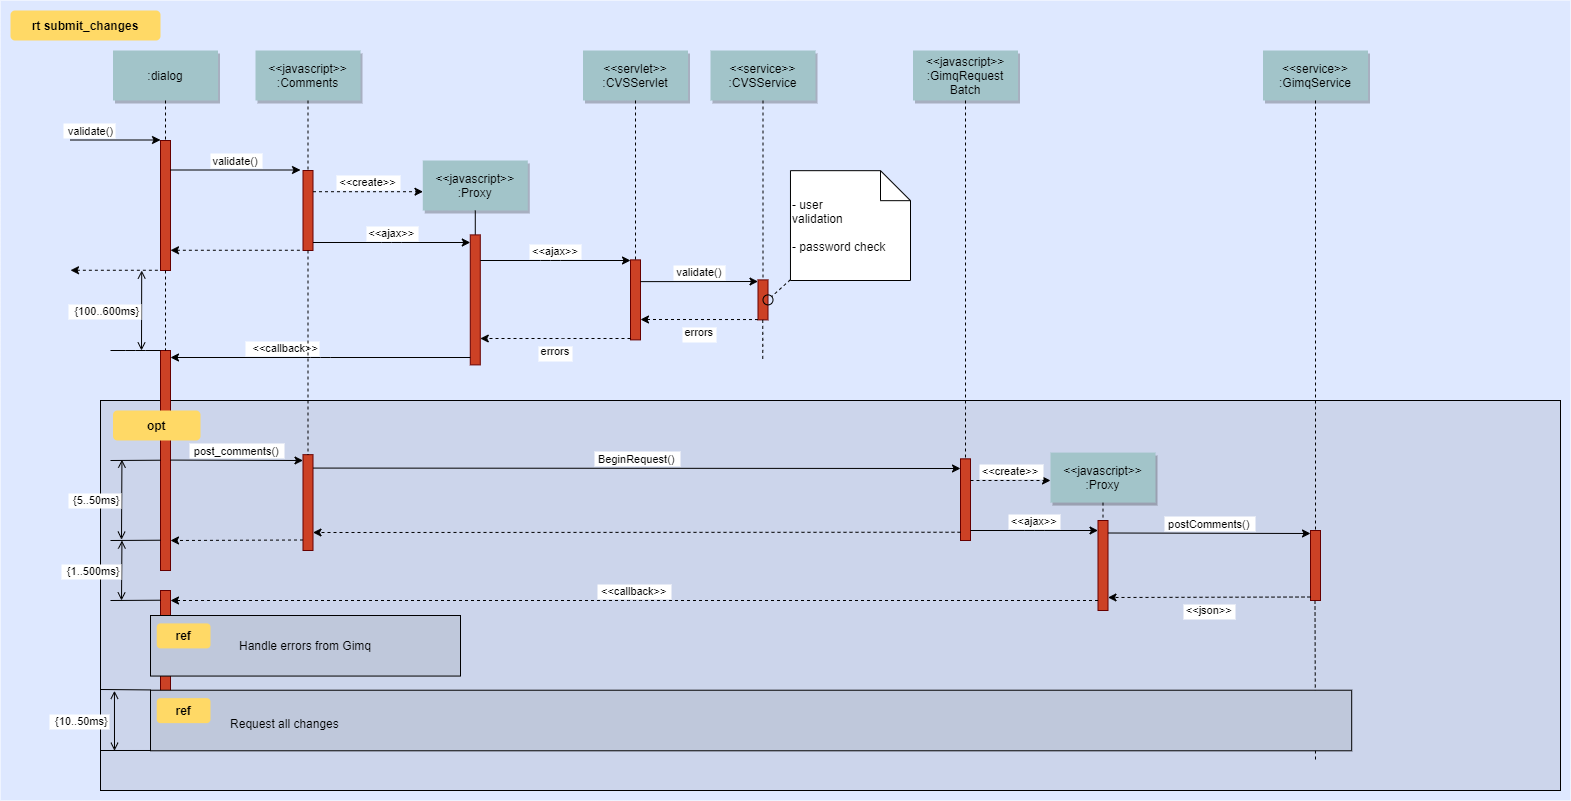

The diagram above was exported from draw.io. Its source (the exported page's mxGraphModel, read from the mxfile embedded in the PNG):
<mxGraphModel dx="782" dy="427" grid="1" gridSize="10" guides="1" tooltips="1" connect="1" arrows="1" fold="1" page="0" pageScale="1.5" pageWidth="826" pageHeight="1169" background="#ffffff" math="0" shadow="0">
  <root>
    <mxCell id="0" />
    <mxCell id="1" parent="0" />
    <mxCell id="69" value="" style="fillColor=#DEE8FF;strokeColor=none" parent="1" vertex="1">
      <mxGeometry x="40" y="10" width="1570" height="800" as="geometry" />
    </mxCell>
    <mxCell id="20" value="" style="fillColor=#CCD5EB" parent="1" vertex="1">
      <mxGeometry x="140" y="410" width="1460" height="390" as="geometry" />
    </mxCell>
    <mxCell id="81" value="" style="edgeStyle=elbowEdgeStyle;elbow=horizontal;endArrow=none;dashed=1" parent="1" edge="1">
      <mxGeometry x="1460" y="437.8935185185186" width="100" height="100" as="geometry">
        <mxPoint x="1354.5" y="610" as="sourcePoint" />
        <mxPoint x="1354.5" y="770" as="targetPoint" />
      </mxGeometry>
    </mxCell>
    <mxCell id="2" value="" style="fillColor=#CC4125;strokeColor=#660000" parent="1" vertex="1">
      <mxGeometry x="200" y="150" width="10" height="130" as="geometry" />
    </mxCell>
    <mxCell id="3" value="validate()" style="edgeStyle=none;verticalLabelPosition=top;verticalAlign=bottom;labelPosition=left;align=right" parent="1" edge="1">
      <mxGeometry x="110" y="49.5" width="100" height="100" as="geometry">
        <mxPoint x="110" y="149.5" as="sourcePoint" />
        <mxPoint x="200" y="149.5" as="targetPoint" />
      </mxGeometry>
    </mxCell>
    <mxCell id="4" value=":dialog" style="shadow=1;fillColor=#A2C4C9;strokeColor=none" parent="1" vertex="1">
      <mxGeometry x="152.5" y="60" width="105" height="50" as="geometry" />
    </mxCell>
    <mxCell id="6" value="" style="fillColor=#CC4125;strokeColor=#660000" parent="1" vertex="1">
      <mxGeometry x="342.5" y="180" width="10" height="80" as="geometry" />
    </mxCell>
    <mxCell id="7" value="&lt;&lt;javascript&gt;&gt;&#10;:Comments" style="shadow=1;fillColor=#A2C4C9;strokeColor=none" parent="1" vertex="1">
      <mxGeometry x="295" y="60" width="105" height="50" as="geometry" />
    </mxCell>
    <mxCell id="8" value="" style="edgeStyle=none;endArrow=none;dashed=1" parent="1" source="7" target="6" edge="1">
      <mxGeometry x="272.3350694444445" y="165" width="100" height="100" as="geometry">
        <mxPoint x="347.2588734567901" y="110" as="sourcePoint" />
        <mxPoint x="347.5761959876544" y="165" as="targetPoint" />
      </mxGeometry>
    </mxCell>
    <mxCell id="9" value="validate()" style="edgeStyle=none;verticalLabelPosition=top;verticalAlign=bottom" parent="1" edge="1">
      <mxGeometry x="220" y="92" width="100" height="100" as="geometry">
        <mxPoint x="210" y="179.5" as="sourcePoint" />
        <mxPoint x="340" y="179.5" as="targetPoint" />
      </mxGeometry>
    </mxCell>
    <mxCell id="11" value="" style="edgeStyle=none;verticalLabelPosition=top;verticalAlign=bottom;endArrow=none;startArrow=classic;dashed=1" parent="1" edge="1">
      <mxGeometry x="220" y="172.25887345679013" width="100" height="100" as="geometry">
        <mxPoint x="210" y="259.7588734567901" as="sourcePoint" />
        <mxPoint x="340" y="259.7588734567901" as="targetPoint" />
      </mxGeometry>
    </mxCell>
    <mxCell id="12" value="" style="edgeStyle=none;verticalLabelPosition=top;verticalAlign=bottom;labelPosition=left;align=right;endArrow=none;startArrow=classic;dashed=1" parent="1" edge="1">
      <mxGeometry x="110" y="179.75887345679013" width="100" height="100" as="geometry">
        <mxPoint x="110" y="279.7588734567901" as="sourcePoint" />
        <mxPoint x="200" y="279.7588734567901" as="targetPoint" />
      </mxGeometry>
    </mxCell>
    <mxCell id="13" value="&lt;&lt;create&gt;&gt;" style="edgeStyle=none;verticalLabelPosition=top;verticalAlign=bottom;dashed=1" parent="1" edge="1">
      <mxGeometry x="385.45524691358025" y="113.91550925925924" width="100" height="100" as="geometry">
        <mxPoint x="352.5" y="201.20563271604937" as="sourcePoint" />
        <mxPoint x="462.5" y="201.20563271604937" as="targetPoint" />
      </mxGeometry>
    </mxCell>
    <mxCell id="15" value="&lt;&lt;javascript&gt;&gt;&#10;:Proxy" style="shadow=1;fillColor=#A2C4C9;strokeColor=none" parent="1" vertex="1">
      <mxGeometry x="462.2839506172839" y="169.99999999999997" width="105" height="50" as="geometry" />
    </mxCell>
    <mxCell id="16" value="" style="edgeStyle=none;endArrow=none" parent="1" source="15" target="17" edge="1">
      <mxGeometry x="437.042824074074" y="270" width="100" height="100" as="geometry">
        <mxPoint x="514.542824074074" y="219.99999999999997" as="sourcePoint" />
        <mxPoint x="514.542824074074" y="239.99999999999997" as="targetPoint" />
      </mxGeometry>
    </mxCell>
    <mxCell id="17" value="" style="fillColor=#CC4125;strokeColor=#660000" parent="1" vertex="1">
      <mxGeometry x="509.7839506172839" y="244.3942901234568" width="10" height="130" as="geometry" />
    </mxCell>
    <mxCell id="19" value="&lt;&lt;ajax&gt;&gt;" style="edgeStyle=elbowEdgeStyle;elbow=vertical;verticalLabelPosition=top;verticalAlign=bottom" parent="1" source="6" target="17" edge="1">
      <mxGeometry x="350" y="290" width="100" height="100" as="geometry">
        <mxPoint x="350" y="390" as="sourcePoint" />
        <mxPoint x="450" y="290" as="targetPoint" />
      </mxGeometry>
    </mxCell>
    <mxCell id="21" value="" style="fillColor=#CC4125;strokeColor=#660000" parent="1" vertex="1">
      <mxGeometry x="670" y="269.3942901234568" width="10" height="80" as="geometry" />
    </mxCell>
    <mxCell id="22" value="&lt;&lt;servlet&gt;&gt;&#10;:CVSServlet" style="shadow=1;fillColor=#A2C4C9;strokeColor=none" parent="1" vertex="1">
      <mxGeometry x="622.5" y="60" width="105" height="50" as="geometry" />
    </mxCell>
    <mxCell id="23" value="" style="edgeStyle=none;endArrow=none;dashed=1" parent="1" source="22" target="21" edge="1">
      <mxGeometry x="614.4878472222224" y="174.99999999999997" width="100" height="100" as="geometry">
        <mxPoint x="674.6527777777778" y="110" as="sourcePoint" />
        <mxPoint x="674.6527777777778" y="260" as="targetPoint" />
      </mxGeometry>
    </mxCell>
    <mxCell id="24" value="&lt;&lt;service&gt;&gt;&#10;:CVSService" style="shadow=1;fillColor=#A2C4C9;strokeColor=none" parent="1" vertex="1">
      <mxGeometry x="750" y="60" width="105" height="50" as="geometry" />
    </mxCell>
    <mxCell id="25" value="" style="edgeStyle=none;endArrow=none;dashed=1" parent="1" source="24" target="26" edge="1">
      <mxGeometry x="727.3350694444446" y="165" width="100" height="100" as="geometry">
        <mxPoint x="802.2588734567901" y="110" as="sourcePoint" />
        <mxPoint x="802.5761959876544" y="165" as="targetPoint" />
      </mxGeometry>
    </mxCell>
    <mxCell id="26" value="" style="fillColor=#CC4125;strokeColor=#660000" parent="1" vertex="1">
      <mxGeometry x="797.4999999999999" y="289.3942901234568" width="10" height="40" as="geometry" />
    </mxCell>
    <mxCell id="27" value="&lt;&lt;ajax&gt;&gt;" style="edgeStyle=elbowEdgeStyle;elbow=vertical;verticalLabelPosition=top;verticalAlign=bottom" parent="1" source="17" target="21" edge="1">
      <mxGeometry x="540" y="270" width="100" height="100" as="geometry">
        <mxPoint x="540" y="370" as="sourcePoint" />
        <mxPoint x="640" y="270" as="targetPoint" />
        <Array as="points">
          <mxPoint x="590" y="270" />
        </Array>
      </mxGeometry>
    </mxCell>
    <mxCell id="28" value="errors" style="edgeStyle=elbowEdgeStyle;elbow=vertical;dashed=1;verticalLabelPosition=bottom;verticalAlign=top" parent="1" source="21" target="17" edge="1">
      <mxGeometry x="550" y="280" width="100" height="100" as="geometry">
        <mxPoint x="529.7839506172838" y="280" as="sourcePoint" />
        <mxPoint x="680" y="280" as="targetPoint" />
        <Array as="points">
          <mxPoint x="593" y="348" />
        </Array>
      </mxGeometry>
    </mxCell>
    <mxCell id="30" value="&lt;&lt;javascript&gt;&gt;&#10;:GimqRequest&#10;Batch" style="shadow=1;fillColor=#A2C4C9;strokeColor=none" parent="1" vertex="1">
      <mxGeometry x="952.5" y="60" width="105" height="50" as="geometry" />
    </mxCell>
    <mxCell id="33" value="" style="edgeStyle=elbowEdgeStyle;elbow=horizontal;endArrow=none;dashed=1" parent="1" source="4" target="2" edge="1">
      <mxGeometry x="230.00000000000003" y="310" width="100" height="100" as="geometry">
        <mxPoint x="230.00000000000003" y="410" as="sourcePoint" />
        <mxPoint x="330" y="310" as="targetPoint" />
      </mxGeometry>
    </mxCell>
    <mxCell id="34" value="validate()" style="edgeStyle=elbowEdgeStyle;elbow=vertical;verticalLabelPosition=top;verticalAlign=bottom" parent="1" edge="1">
      <mxGeometry x="550" y="261.7361111111111" width="100" height="100" as="geometry">
        <mxPoint x="680" y="291.1304012345679" as="sourcePoint" />
        <mxPoint x="797.4999999999999" y="291.1304012345679" as="targetPoint" />
        <Array as="points" />
      </mxGeometry>
    </mxCell>
    <mxCell id="35" value="errors" style="edgeStyle=elbowEdgeStyle;elbow=vertical;dashed=1;verticalLabelPosition=bottom;verticalAlign=top" parent="1" edge="1">
      <mxGeometry x="560" y="309.65277777777777" width="100" height="100" as="geometry">
        <mxPoint x="797.4999999999999" y="329.0470679012346" as="sourcePoint" />
        <mxPoint x="680" y="329.0470679012346" as="targetPoint" />
        <Array as="points" />
      </mxGeometry>
    </mxCell>
    <mxCell id="38" value="" style="edgeStyle=elbowEdgeStyle;elbow=horizontal;endArrow=none;dashed=1" parent="1" edge="1">
      <mxGeometry x="932.2588734567901" y="240" width="100" height="100" as="geometry">
        <mxPoint x="802.2588734567901" y="329.3942901234568" as="sourcePoint" />
        <mxPoint x="802.2588734567901" y="370" as="targetPoint" />
        <Array as="points">
          <mxPoint x="802.2588734567901" y="350" />
        </Array>
      </mxGeometry>
    </mxCell>
    <mxCell id="39" value="" style="ellipse;fillColor=none" parent="1" vertex="1">
      <mxGeometry x="802.5000000000001" y="304.3942901234568" width="9.999999999999886" height="10" as="geometry" />
    </mxCell>
    <mxCell id="40" value=" - user&#10; validation&#10;&#10; - password check" style="shape=note;align=left" parent="1" vertex="1">
      <mxGeometry x="829.9729938271605" y="180.17361111111111" width="120.02700617283949" height="109.82638888888889" as="geometry" />
    </mxCell>
    <mxCell id="41" value="" style="edgeStyle=none;endArrow=none;dashed=1" parent="1" source="40" target="39" edge="1">
      <mxGeometry x="1030" y="180" width="100" height="100" as="geometry">
        <mxPoint x="1030" y="280" as="sourcePoint" />
        <mxPoint x="1130" y="180" as="targetPoint" />
      </mxGeometry>
    </mxCell>
    <mxCell id="42" value="" style="fillColor=#CC4125;strokeColor=#660000" parent="1" vertex="1">
      <mxGeometry x="200" y="360" width="10" height="220" as="geometry" />
    </mxCell>
    <mxCell id="43" value="             &lt;&lt;callback&gt;&gt;                                " style="edgeStyle=elbowEdgeStyle;elbow=vertical;dashed=0;verticalLabelPosition=top;verticalAlign=bottom;align=right" parent="1" source="17" target="42" edge="1">
      <mxGeometry x="190" y="329.75887345679007" width="100" height="100" as="geometry">
        <mxPoint x="500" y="310" as="sourcePoint" />
        <mxPoint x="220" y="370" as="targetPoint" />
        <Array as="points" />
      </mxGeometry>
    </mxCell>
    <mxCell id="44" value="" style="edgeStyle=none;dashed=1;endArrow=none" parent="1" source="2" target="42" edge="1">
      <mxGeometry x="50" y="300" width="100" height="100" as="geometry">
        <mxPoint x="50" y="400" as="sourcePoint" />
        <mxPoint x="150" y="300" as="targetPoint" />
      </mxGeometry>
    </mxCell>
    <mxCell id="46" value="" style="edgeStyle=elbowEdgeStyle;elbow=vertical;endArrow=none" parent="1" source="42" edge="1">
      <mxGeometry x="60" y="310" width="100" height="100" as="geometry">
        <mxPoint x="60" y="410" as="sourcePoint" />
        <mxPoint x="150" y="360" as="targetPoint" />
      </mxGeometry>
    </mxCell>
    <mxCell id="47" value="{100..600ms}" style="edgeStyle=elbowEdgeStyle;elbow=horizontal;startArrow=open;endArrow=open;labelPosition=left;align=right" parent="1" edge="1">
      <mxGeometry x="61.20563271604938" y="290" width="100" height="100" as="geometry">
        <mxPoint x="181.20563271604937" y="280" as="sourcePoint" />
        <mxPoint x="181.20563271604937" y="360" as="targetPoint" />
      </mxGeometry>
    </mxCell>
    <mxCell id="48" value="" style="fillColor=#CC4125;strokeColor=#660000" parent="1" vertex="1">
      <mxGeometry x="342.5" y="464.1666666666667" width="10" height="95.83333333333331" as="geometry" />
    </mxCell>
    <mxCell id="49" value="" style="fillColor=#CC4125;strokeColor=#660000" parent="1" vertex="1">
      <mxGeometry x="1000" y="468.3333333333333" width="10" height="81.66666666666669" as="geometry" />
    </mxCell>
    <mxCell id="50" value="" style="edgeStyle=none;endArrow=none;dashed=1" parent="1" source="30" target="49" edge="1">
      <mxGeometry x="956.5711805555559" y="205" width="100" height="100" as="geometry">
        <mxPoint x="1031.7361111111113" y="150" as="sourcePoint" />
        <mxPoint x="1031.7361111111113" y="329.3942901234568" as="targetPoint" />
      </mxGeometry>
    </mxCell>
    <mxCell id="51" value="post_comments()" style="edgeStyle=elbowEdgeStyle;elbow=vertical;verticalLabelPosition=top;verticalAlign=bottom" parent="1" edge="1">
      <mxGeometry x="212.5" y="469.58333333333337" width="100" height="100" as="geometry">
        <mxPoint x="210" y="469.58333333333337" as="sourcePoint" />
        <mxPoint x="342.5" y="469.58333333333337" as="targetPoint" />
        <Array as="points" />
      </mxGeometry>
    </mxCell>
    <mxCell id="52" value="" style="edgeStyle=none;endArrow=none;dashed=1" parent="1" source="6" target="48" edge="1">
      <mxGeometry x="376.5711805555559" y="339.6971450617284" width="100" height="100" as="geometry">
        <mxPoint x="451.7361111111112" y="284.6971450617284" as="sourcePoint" />
        <mxPoint x="451.7361111111112" y="464.0914351851852" as="targetPoint" />
      </mxGeometry>
    </mxCell>
    <mxCell id="53" value="BeginRequest()" style="edgeStyle=elbowEdgeStyle;elbow=vertical;verticalLabelPosition=top;verticalAlign=bottom" parent="1" edge="1">
      <mxGeometry x="530" y="436.8055555555556" width="100" height="100" as="geometry">
        <mxPoint x="352.5" y="477.56944444444446" as="sourcePoint" />
        <mxPoint x="1000" y="477.56944444444446" as="targetPoint" />
        <Array as="points" />
      </mxGeometry>
    </mxCell>
    <mxCell id="54" value="" style="edgeStyle=elbowEdgeStyle;elbow=vertical;dashed=1;verticalLabelPosition=bottom;verticalAlign=top" parent="1" edge="1">
      <mxGeometry x="530" y="549.0779320987654" width="100" height="100" as="geometry">
        <mxPoint x="1000" y="541.7361111111111" as="sourcePoint" />
        <mxPoint x="352.49999999999994" y="541.7361111111111" as="targetPoint" />
        <Array as="points" />
      </mxGeometry>
    </mxCell>
    <mxCell id="55" value="&lt;&lt;javascript&gt;&gt;&#10;:Proxy" style="shadow=1;fillColor=#A2C4C9;strokeColor=none" parent="1" vertex="1">
      <mxGeometry x="1090" y="462.08333333333337" width="105" height="50" as="geometry" />
    </mxCell>
    <mxCell id="56" value="" style="edgeStyle=none;endArrow=none;dashed=1" parent="1" source="55" target="57" edge="1">
      <mxGeometry x="1204.0711805555559" y="380.08680555555554" width="100" height="100" as="geometry">
        <mxPoint x="1279.2361111111113" y="325.08680555555554" as="sourcePoint" />
        <mxPoint x="1350" y="445.08680555555554" as="targetPoint" />
      </mxGeometry>
    </mxCell>
    <mxCell id="57" value="" style="fillColor=#CC4125;strokeColor=#660000" parent="1" vertex="1">
      <mxGeometry x="1137.5" y="530" width="10" height="90" as="geometry" />
    </mxCell>
    <mxCell id="58" value="" style="fillColor=#CC4125;strokeColor=#660000" parent="1" vertex="1">
      <mxGeometry x="1350" y="540" width="10" height="70" as="geometry" />
    </mxCell>
    <mxCell id="60" value="&lt;&lt;create&gt;&gt;" style="edgeStyle=elbowEdgeStyle;elbow=vertical;verticalLabelPosition=top;verticalAlign=bottom;dashed=1" parent="1" source="49" target="55" edge="1">
      <mxGeometry x="901.25" y="322.5" width="100" height="100" as="geometry">
        <mxPoint x="1031.25" y="351.8942901234568" as="sourcePoint" />
        <mxPoint x="1148.75" y="351.8942901234568" as="targetPoint" />
        <Array as="points" />
      </mxGeometry>
    </mxCell>
    <mxCell id="61" value="&lt;&lt;ajax&gt;&gt;" style="edgeStyle=elbowEdgeStyle;elbow=vertical;verticalLabelPosition=top;verticalAlign=bottom" parent="1" source="49" target="57" edge="1">
      <mxGeometry x="1065" y="359.5" width="100" height="100" as="geometry">
        <mxPoint x="1044.7839506172838" y="359.5" as="sourcePoint" />
        <mxPoint x="1195" y="359.5" as="targetPoint" />
        <Array as="points" />
      </mxGeometry>
    </mxCell>
    <mxCell id="62" value="postComments()" style="edgeStyle=elbowEdgeStyle;elbow=vertical;verticalLabelPosition=top;verticalAlign=bottom" parent="1" edge="1">
      <mxGeometry x="1225" y="309.5" width="100" height="100" as="geometry">
        <mxPoint x="1147.5" y="542.5" as="sourcePoint" />
        <mxPoint x="1350" y="542.5" as="targetPoint" />
        <Array as="points" />
      </mxGeometry>
    </mxCell>
    <mxCell id="63" value="&lt;&lt;json&gt;&gt;" style="edgeStyle=elbowEdgeStyle;elbow=vertical;dashed=1;verticalLabelPosition=bottom;verticalAlign=top" parent="1" edge="1">
      <mxGeometry x="1075" y="396" width="100" height="100" as="geometry">
        <mxPoint x="1350" y="606.5" as="sourcePoint" />
        <mxPoint x="1147.5" y="606.5" as="targetPoint" />
        <Array as="points" />
      </mxGeometry>
    </mxCell>
    <mxCell id="64" value="&lt;&lt;service&gt;&gt;&#10;:GimqService" style="shadow=1;fillColor=#A2C4C9;strokeColor=none" parent="1" vertex="1">
      <mxGeometry x="1302.5" y="60" width="105" height="50" as="geometry" />
    </mxCell>
    <mxCell id="65" value="" style="edgeStyle=none;endArrow=none;dashed=1" parent="1" source="64" target="58" edge="1">
      <mxGeometry x="1174.0711805555559" y="210" width="100" height="100" as="geometry">
        <mxPoint x="1222.5" y="115" as="sourcePoint" />
        <mxPoint x="1222.5" y="445" as="targetPoint" />
      </mxGeometry>
    </mxCell>
    <mxCell id="66" value="" style="fillColor=#CC4125;strokeColor=#660000" parent="1" vertex="1">
      <mxGeometry x="200" y="600" width="10" height="130" as="geometry" />
    </mxCell>
    <mxCell id="67" value="" style="edgeStyle=elbowEdgeStyle;elbow=vertical;dashed=1;verticalLabelPosition=bottom;verticalAlign=top" parent="1" edge="1">
      <mxGeometry x="507.50000000000006" y="664.3418209876543" width="100" height="100" as="geometry">
        <mxPoint x="342.5" y="549.5" as="sourcePoint" />
        <mxPoint x="210" y="549.5" as="targetPoint" />
        <Array as="points" />
      </mxGeometry>
    </mxCell>
    <mxCell id="68" value="&lt;&lt;callback&gt;&gt;" style="edgeStyle=elbowEdgeStyle;elbow=vertical;dashed=1;verticalLabelPosition=bottom;verticalAlign=bottom" parent="1" source="57" target="66" edge="1">
      <mxGeometry x="540" y="559.0779320987654" width="100" height="100" as="geometry">
        <mxPoint x="1010" y="551.7361111111111" as="sourcePoint" />
        <mxPoint x="362.49999999999994" y="551.7361111111111" as="targetPoint" />
        <Array as="points" />
      </mxGeometry>
    </mxCell>
    <mxCell id="71" value="rt submit_changes" style="rounded=1;fontStyle=1;fillColor=#FFD966;strokeColor=none" parent="1" vertex="1">
      <mxGeometry x="50" y="20" width="150" height="30" as="geometry" />
    </mxCell>
    <mxCell id="72" value="opt" style="rounded=1;fontStyle=1;fillColor=#FFD966;strokeColor=none" parent="1" vertex="1">
      <mxGeometry x="152.5" y="420" width="87.5" height="30" as="geometry" />
    </mxCell>
    <mxCell id="74" value="Handle errors from Gimq" style="fillColor=#BFC8DB" parent="1" vertex="1">
      <mxGeometry x="190" y="625" width="310" height="60.55555555555554" as="geometry" />
    </mxCell>
    <mxCell id="75" value="ref" style="rounded=1;fontStyle=1;fillColor=#FFD966;strokeColor=none" parent="1" vertex="1">
      <mxGeometry x="196.25" y="632.8935185185186" width="53.75" height="25" as="geometry" />
    </mxCell>
    <mxCell id="76" value="" style="align=left;fillColor=#BFC8DB" parent="1" vertex="1">
      <mxGeometry x="189.99999999999997" y="699.7222222222223" width="1201.1944444444443" height="60.55555555555554" as="geometry" />
    </mxCell>
    <mxCell id="77" value="ref" style="rounded=1;fontStyle=1;fillColor=#FFD966;strokeColor=none" parent="1" vertex="1">
      <mxGeometry x="196.24999999999997" y="707.6157407407409" width="53.75" height="25" as="geometry" />
    </mxCell>
    <mxCell id="78" value="Request all changes" style="text;align=left" parent="1" vertex="1">
      <mxGeometry x="268.05555555555554" y="720.1157407407408" width="351.80555555555554" height="26" as="geometry" />
    </mxCell>
    <mxCell id="82" value="" style="edgeStyle=elbowEdgeStyle;elbow=vertical;endArrow=none" parent="1" edge="1">
      <mxGeometry x="59.999999999999986" y="419.7106481481482" width="100" height="100" as="geometry">
        <mxPoint x="200" y="469.7106481481482" as="sourcePoint" />
        <mxPoint x="149.99999999999997" y="469.7106481481482" as="targetPoint" />
      </mxGeometry>
    </mxCell>
    <mxCell id="83" value="" style="edgeStyle=elbowEdgeStyle;elbow=vertical;endArrow=none" parent="1" edge="1">
      <mxGeometry x="60" y="499.71064814814815" width="100" height="100" as="geometry">
        <mxPoint x="200.00000000000003" y="549.7106481481482" as="sourcePoint" />
        <mxPoint x="150" y="549.7106481481482" as="targetPoint" />
      </mxGeometry>
    </mxCell>
    <mxCell id="84" value="" style="edgeStyle=elbowEdgeStyle;elbow=vertical;endArrow=none" parent="1" edge="1">
      <mxGeometry x="59.999999999999986" y="559.7106481481482" width="100" height="100" as="geometry">
        <mxPoint x="200" y="609.7106481481482" as="sourcePoint" />
        <mxPoint x="149.99999999999997" y="609.7106481481482" as="targetPoint" />
      </mxGeometry>
    </mxCell>
    <mxCell id="85" value="" style="edgeStyle=elbowEdgeStyle;elbow=vertical;endArrow=none" parent="1" edge="1">
      <mxGeometry x="49.99999999999999" y="649.4328703703704" width="100" height="100" as="geometry">
        <mxPoint x="190.00000000000003" y="699.4328703703704" as="sourcePoint" />
        <mxPoint x="140" y="699.4328703703704" as="targetPoint" />
      </mxGeometry>
    </mxCell>
    <mxCell id="86" value="" style="edgeStyle=elbowEdgeStyle;elbow=vertical;endArrow=none" parent="1" edge="1">
      <mxGeometry x="49.99999999999993" y="709.9884259259259" width="100" height="100" as="geometry">
        <mxPoint x="189.99999999999994" y="759.9884259259259" as="sourcePoint" />
        <mxPoint x="139.99999999999994" y="759.9884259259259" as="targetPoint" />
      </mxGeometry>
    </mxCell>
    <mxCell id="87" value="{5..50ms}" style="edgeStyle=elbowEdgeStyle;elbow=horizontal;startArrow=open;endArrow=open;labelPosition=left;align=right" parent="1" edge="1">
      <mxGeometry x="41.44675925925927" y="479.1666666666667" width="100" height="100" as="geometry">
        <mxPoint x="161.44675925925927" y="469.1666666666667" as="sourcePoint" />
        <mxPoint x="161.44675925925927" y="549.1666666666667" as="targetPoint" />
      </mxGeometry>
    </mxCell>
    <mxCell id="88" value="{1..500ms}" style="edgeStyle=elbowEdgeStyle;elbow=horizontal;startArrow=open;endArrow=open;labelPosition=left;align=right" parent="1" edge="1">
      <mxGeometry x="42.89351851851853" y="560" width="100" height="100" as="geometry">
        <mxPoint x="161.44675925925927" y="550" as="sourcePoint" />
        <mxPoint x="161.44675925925927" y="610" as="targetPoint" />
      </mxGeometry>
    </mxCell>
    <mxCell id="89" value="{10..50ms}" style="edgeStyle=elbowEdgeStyle;elbow=horizontal;startArrow=open;endArrow=open;labelPosition=left;align=right" parent="1" edge="1">
      <mxGeometry width="100" height="100" as="geometry">
        <mxPoint x="153.94675925925927" y="700.2777777777778" as="sourcePoint" />
        <mxPoint x="153.94675925925927" y="760.2777777777778" as="targetPoint" />
        <mxPoint x="-4.236111111111107" y="-0.2777777777777883" as="offset" />
      </mxGeometry>
    </mxCell>
  </root>
</mxGraphModel>